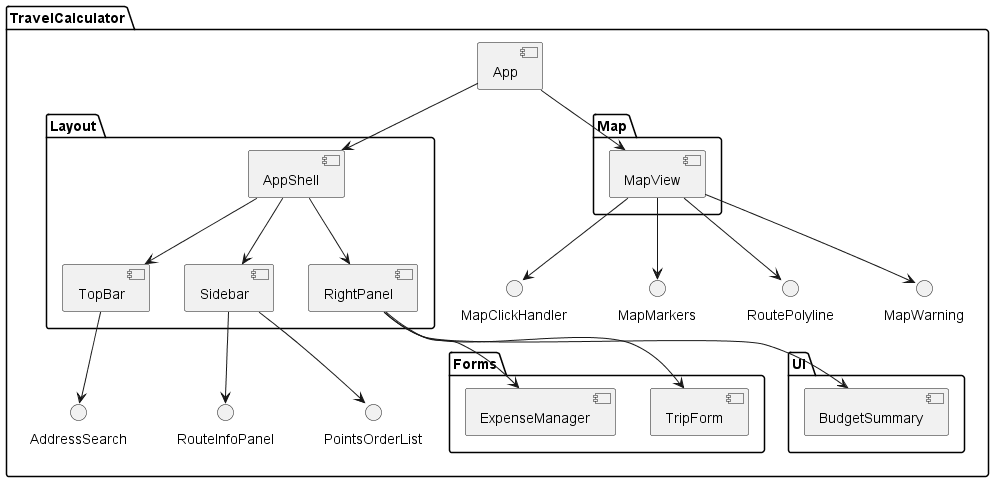

The diagram above was rendered by PlantUML. Its source (embedded in the PNG):
@startuml

package "TravelCalculator" {
  [App] as App

  package "Layout" {
    [AppShell] as AppShell
    [TopBar] as TopBar
    [Sidebar] as Sidebar
    [RightPanel] as RightPanel
  }

  package "Map" {
    [MapView] as MapView
  }

  package "Forms" {
    [TripForm] as TripForm
    [ExpenseManager] as ExpenseManager
  }

  package "UI" {
    [BudgetSummary] as BudgetSummary
  }

  ' Основные потоки
  App --> AppShell
  App --> MapView
  AppShell --> TopBar
  AppShell --> Sidebar
  AppShell --> RightPanel
  RightPanel --> TripForm
  RightPanel --> ExpenseManager
  RightPanel --> BudgetSummary
  Sidebar --> RouteInfoPanel
  Sidebar --> PointsOrderList
  TopBar --> AddressSearch
  MapView --> MapClickHandler
  MapView --> MapMarkers
  MapView --> RoutePolyline
  MapView --> MapWarning
}
@enduml